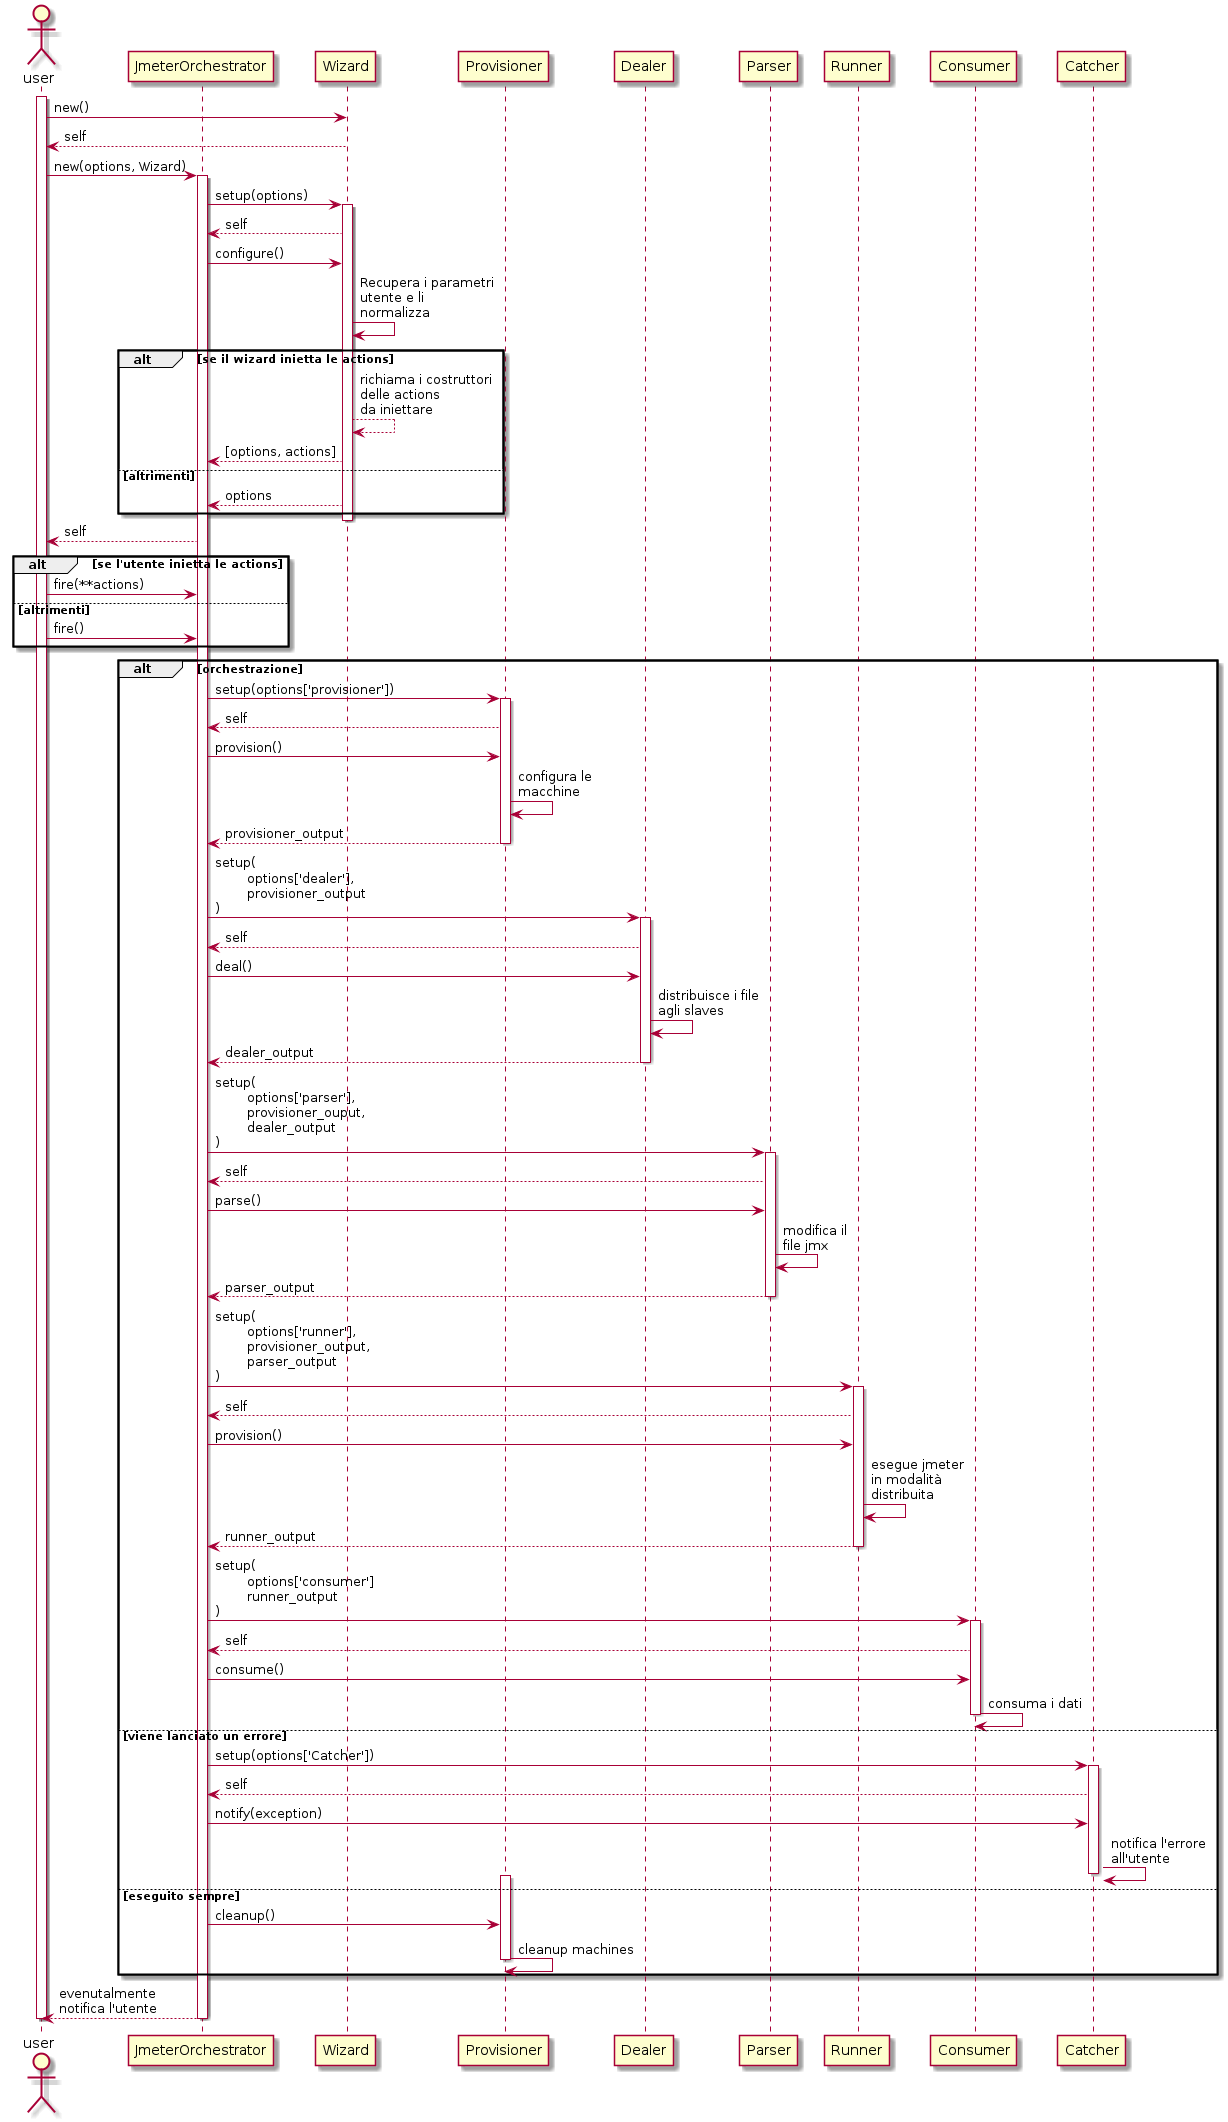

The diagram above was rendered by PlantUML. Its source (embedded in the PNG):
@startuml core sequency diagram
actor user
participant JmeterOrchestrator
participant Wizard
participant Provisioner
participant Dealer
participant Parser
participant Runner
participant Consumer
participant Catcher

activate user
user -> Wizard: new()
Wizard --> user: self
user -> JmeterOrchestrator: new(options, Wizard)
activate JmeterOrchestrator
JmeterOrchestrator -> Wizard: setup(options)
activate Wizard
Wizard --> JmeterOrchestrator: self
JmeterOrchestrator -> Wizard: configure()
Wizard -> Wizard: Recupera i parametri\nutente e li\nnormalizza
alt se il wizard inietta le actions
    Wizard --> Wizard: richiama i costruttori\ndelle actions\nda iniettare
    Wizard --> JmeterOrchestrator: [options, actions]
else altrimenti
    Wizard --> JmeterOrchestrator: options
end
deactivate Wizard
JmeterOrchestrator --> user: self
alt se l'utente inietta le actions
user -> JmeterOrchestrator: fire(**actions)
else altrimenti
user -> JmeterOrchestrator: fire()
end
alt orchestrazione
    JmeterOrchestrator -> Provisioner: setup(options['provisioner'])
    activate Provisioner
    Provisioner --> JmeterOrchestrator: self
    JmeterOrchestrator -> Provisioner: provision()
    Provisioner -> Provisioner: configura le\nmacchine
    Provisioner --> JmeterOrchestrator: provisioner_output
    deactivate Provisioner
    

    JmeterOrchestrator -> Dealer: setup(\n\toptions['dealer'],\n\tprovisioner_output\n)
    activate Dealer
    Dealer --> JmeterOrchestrator: self
    JmeterOrchestrator -> Dealer: deal()
    Dealer -> Dealer: distribuisce i file\nagli slaves
    Dealer --> JmeterOrchestrator: dealer_output
    deactivate Dealer

    JmeterOrchestrator -> Parser: setup(\n\toptions['parser'],\n\tprovisioner_ouput, \n\tdealer_output\n)
    activate Parser
    Parser --> JmeterOrchestrator: self
    JmeterOrchestrator -> Parser: parse()
    Parser -> Parser: modifica il\nfile jmx
    Parser --> JmeterOrchestrator: parser_output
    deactivate Parser

    JmeterOrchestrator -> Runner: setup(\n\toptions['runner'],\n\tprovisioner_output,\n\tparser_output\n)
    activate Runner
    Runner --> JmeterOrchestrator: self
    JmeterOrchestrator -> Runner: provision()
    Runner -> Runner: esegue jmeter\nin modalità\ndistribuita
    Runner --> JmeterOrchestrator: runner_output
    deactivate Runner

    JmeterOrchestrator -> Consumer: setup(\n\toptions['consumer']\n\trunner_output\n)
    activate Consumer
    Consumer --> JmeterOrchestrator: self
    JmeterOrchestrator -> Consumer: consume()
    Consumer -> Consumer: consuma i dati
    deactivate Consumer
    
else viene lanciato un errore
    JmeterOrchestrator -> Catcher: setup(options['Catcher'])
    activate Catcher
    Catcher --> JmeterOrchestrator: self
    JmeterOrchestrator -> Catcher: notify(exception)
    Catcher -> Catcher: notifica l'errore\nall'utente
    deactivate Catcher
else eseguito sempre
    activate Provisioner
    JmeterOrchestrator -> Provisioner: cleanup()
    Provisioner -> Provisioner: cleanup machines
    deactivate Provisioner
end
JmeterOrchestrator --> user: evenutalmente\nnotifica l'utente
deactivate JmeterOrchestrator
deactivate user
@enduml